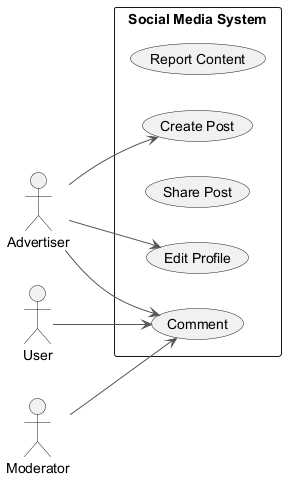

The diagram above was rendered by PlantUML. Its source (embedded in the PNG):
@startuml
skinparam monochrome true
skinparam ArrowColor #555555
left to right direction
actor "User" as U
actor "Advertiser" as A
actor "Moderator" as M
rectangle "Social Media System" {
  usecase "Report Content" as UC_ReportContent
  usecase "Edit Profile" as UC_EditProfile
  usecase "Share Post" as UC_SharePost
  usecase "Comment" as UC_Comment
  usecase "Create Post" as UC_CreatePost
}
U --> UC_Comment
A --> UC_CreatePost
A --> UC_EditProfile
A --> UC_Comment
M --> UC_Comment
@enduml